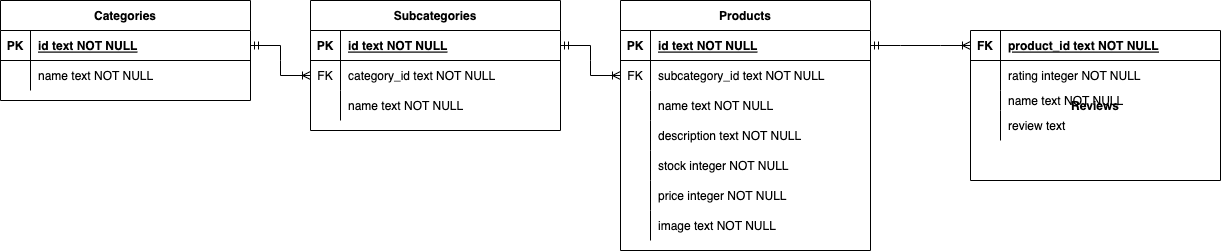

The diagram above was exported from draw.io. Its source (the exported page's mxGraphModel, read from the mxfile embedded in the PNG):
<mxGraphModel dx="1224" dy="635" grid="1" gridSize="10" guides="1" tooltips="1" connect="1" arrows="1" fold="1" page="1" pageScale="1" pageWidth="850" pageHeight="1100" math="0" shadow="0" extFonts="Permanent Marker^https://fonts.googleapis.com/css?family=Permanent+Marker">
  <root>
    <mxCell id="0" />
    <mxCell id="1" parent="0" />
    <mxCell id="NxKEo8Z1cB4ikOOGgg15-1" value="Categories" style="shape=table;startSize=30;container=1;collapsible=1;childLayout=tableLayout;fixedRows=1;rowLines=0;fontStyle=1;align=center;resizeLast=1;" parent="1" vertex="1">
      <mxGeometry x="130" y="520" width="250" height="100" as="geometry">
        <mxRectangle x="130" y="520" width="100" height="30" as="alternateBounds" />
      </mxGeometry>
    </mxCell>
    <mxCell id="NxKEo8Z1cB4ikOOGgg15-2" value="" style="shape=partialRectangle;collapsible=0;dropTarget=0;pointerEvents=0;fillColor=none;points=[[0,0.5],[1,0.5]];portConstraint=eastwest;top=0;left=0;right=0;bottom=1;" parent="NxKEo8Z1cB4ikOOGgg15-1" vertex="1">
      <mxGeometry y="30" width="250" height="30" as="geometry" />
    </mxCell>
    <mxCell id="NxKEo8Z1cB4ikOOGgg15-3" value="PK" style="shape=partialRectangle;overflow=hidden;connectable=0;fillColor=none;top=0;left=0;bottom=0;right=0;fontStyle=1;" parent="NxKEo8Z1cB4ikOOGgg15-2" vertex="1">
      <mxGeometry width="30" height="30" as="geometry">
        <mxRectangle width="30" height="30" as="alternateBounds" />
      </mxGeometry>
    </mxCell>
    <mxCell id="NxKEo8Z1cB4ikOOGgg15-4" value="id text NOT NULL" style="shape=partialRectangle;overflow=hidden;connectable=0;fillColor=none;top=0;left=0;bottom=0;right=0;align=left;spacingLeft=6;fontStyle=5;" parent="NxKEo8Z1cB4ikOOGgg15-2" vertex="1">
      <mxGeometry x="30" width="220" height="30" as="geometry">
        <mxRectangle width="220" height="30" as="alternateBounds" />
      </mxGeometry>
    </mxCell>
    <mxCell id="NxKEo8Z1cB4ikOOGgg15-5" value="" style="shape=partialRectangle;collapsible=0;dropTarget=0;pointerEvents=0;fillColor=none;points=[[0,0.5],[1,0.5]];portConstraint=eastwest;top=0;left=0;right=0;bottom=0;" parent="NxKEo8Z1cB4ikOOGgg15-1" vertex="1">
      <mxGeometry y="60" width="250" height="30" as="geometry" />
    </mxCell>
    <mxCell id="NxKEo8Z1cB4ikOOGgg15-6" value="" style="shape=partialRectangle;overflow=hidden;connectable=0;fillColor=none;top=0;left=0;bottom=0;right=0;" parent="NxKEo8Z1cB4ikOOGgg15-5" vertex="1">
      <mxGeometry width="30" height="30" as="geometry">
        <mxRectangle width="30" height="30" as="alternateBounds" />
      </mxGeometry>
    </mxCell>
    <mxCell id="NxKEo8Z1cB4ikOOGgg15-7" value="name text NOT NULL" style="shape=partialRectangle;overflow=hidden;connectable=0;fillColor=none;top=0;left=0;bottom=0;right=0;align=left;spacingLeft=6;" parent="NxKEo8Z1cB4ikOOGgg15-5" vertex="1">
      <mxGeometry x="30" width="220" height="30" as="geometry">
        <mxRectangle width="220" height="30" as="alternateBounds" />
      </mxGeometry>
    </mxCell>
    <mxCell id="NxKEo8Z1cB4ikOOGgg15-8" value="Subcategories" style="shape=table;startSize=30;container=1;collapsible=1;childLayout=tableLayout;fixedRows=1;rowLines=0;fontStyle=1;align=center;resizeLast=1;" parent="1" vertex="1">
      <mxGeometry x="440" y="520" width="250" height="130" as="geometry" />
    </mxCell>
    <mxCell id="NxKEo8Z1cB4ikOOGgg15-9" value="" style="shape=partialRectangle;collapsible=0;dropTarget=0;pointerEvents=0;fillColor=none;points=[[0,0.5],[1,0.5]];portConstraint=eastwest;top=0;left=0;right=0;bottom=1;" parent="NxKEo8Z1cB4ikOOGgg15-8" vertex="1">
      <mxGeometry y="30" width="250" height="30" as="geometry" />
    </mxCell>
    <mxCell id="NxKEo8Z1cB4ikOOGgg15-10" value="PK" style="shape=partialRectangle;overflow=hidden;connectable=0;fillColor=none;top=0;left=0;bottom=0;right=0;fontStyle=1;" parent="NxKEo8Z1cB4ikOOGgg15-9" vertex="1">
      <mxGeometry width="30" height="30" as="geometry">
        <mxRectangle width="30" height="30" as="alternateBounds" />
      </mxGeometry>
    </mxCell>
    <mxCell id="NxKEo8Z1cB4ikOOGgg15-11" value="id text NOT NULL" style="shape=partialRectangle;overflow=hidden;connectable=0;fillColor=none;top=0;left=0;bottom=0;right=0;align=left;spacingLeft=6;fontStyle=5;" parent="NxKEo8Z1cB4ikOOGgg15-9" vertex="1">
      <mxGeometry x="30" width="220" height="30" as="geometry">
        <mxRectangle width="220" height="30" as="alternateBounds" />
      </mxGeometry>
    </mxCell>
    <mxCell id="NxKEo8Z1cB4ikOOGgg15-66" style="shape=partialRectangle;collapsible=0;dropTarget=0;pointerEvents=0;fillColor=none;points=[[0,0.5],[1,0.5]];portConstraint=eastwest;top=0;left=0;right=0;bottom=0;" parent="NxKEo8Z1cB4ikOOGgg15-8" vertex="1">
      <mxGeometry y="60" width="250" height="30" as="geometry" />
    </mxCell>
    <mxCell id="NxKEo8Z1cB4ikOOGgg15-67" value="FK" style="shape=partialRectangle;overflow=hidden;connectable=0;fillColor=none;top=0;left=0;bottom=0;right=0;" parent="NxKEo8Z1cB4ikOOGgg15-66" vertex="1">
      <mxGeometry width="30" height="30" as="geometry">
        <mxRectangle width="30" height="30" as="alternateBounds" />
      </mxGeometry>
    </mxCell>
    <mxCell id="NxKEo8Z1cB4ikOOGgg15-68" value="category_id text NOT NULL" style="shape=partialRectangle;overflow=hidden;connectable=0;fillColor=none;top=0;left=0;bottom=0;right=0;align=left;spacingLeft=6;" parent="NxKEo8Z1cB4ikOOGgg15-66" vertex="1">
      <mxGeometry x="30" width="220" height="30" as="geometry">
        <mxRectangle width="220" height="30" as="alternateBounds" />
      </mxGeometry>
    </mxCell>
    <mxCell id="NxKEo8Z1cB4ikOOGgg15-12" value="" style="shape=partialRectangle;collapsible=0;dropTarget=0;pointerEvents=0;fillColor=none;points=[[0,0.5],[1,0.5]];portConstraint=eastwest;top=0;left=0;right=0;bottom=0;" parent="NxKEo8Z1cB4ikOOGgg15-8" vertex="1">
      <mxGeometry y="90" width="250" height="30" as="geometry" />
    </mxCell>
    <mxCell id="NxKEo8Z1cB4ikOOGgg15-13" value="" style="shape=partialRectangle;overflow=hidden;connectable=0;fillColor=none;top=0;left=0;bottom=0;right=0;" parent="NxKEo8Z1cB4ikOOGgg15-12" vertex="1">
      <mxGeometry width="30" height="30" as="geometry">
        <mxRectangle width="30" height="30" as="alternateBounds" />
      </mxGeometry>
    </mxCell>
    <mxCell id="NxKEo8Z1cB4ikOOGgg15-14" value="name text NOT NULL" style="shape=partialRectangle;overflow=hidden;connectable=0;fillColor=none;top=0;left=0;bottom=0;right=0;align=left;spacingLeft=6;" parent="NxKEo8Z1cB4ikOOGgg15-12" vertex="1">
      <mxGeometry x="30" width="220" height="30" as="geometry">
        <mxRectangle width="220" height="30" as="alternateBounds" />
      </mxGeometry>
    </mxCell>
    <mxCell id="NxKEo8Z1cB4ikOOGgg15-16" value="" style="edgeStyle=entityRelationEdgeStyle;fontSize=12;html=1;endArrow=ERoneToMany;startArrow=ERmandOne;rounded=0;entryX=0;entryY=0.5;entryDx=0;entryDy=0;exitX=1;exitY=0.5;exitDx=0;exitDy=0;" parent="1" source="NxKEo8Z1cB4ikOOGgg15-2" target="NxKEo8Z1cB4ikOOGgg15-66" edge="1">
      <mxGeometry width="100" height="100" relative="1" as="geometry">
        <mxPoint x="360" y="640" as="sourcePoint" />
        <mxPoint x="400" y="660" as="targetPoint" />
      </mxGeometry>
    </mxCell>
    <mxCell id="NxKEo8Z1cB4ikOOGgg15-18" value="Products" style="shape=table;startSize=30;container=1;collapsible=1;childLayout=tableLayout;fixedRows=1;rowLines=0;fontStyle=1;align=center;resizeLast=1;" parent="1" vertex="1">
      <mxGeometry x="750" y="520" width="250" height="250" as="geometry" />
    </mxCell>
    <mxCell id="NxKEo8Z1cB4ikOOGgg15-19" value="" style="shape=partialRectangle;collapsible=0;dropTarget=0;pointerEvents=0;fillColor=none;points=[[0,0.5],[1,0.5]];portConstraint=eastwest;top=0;left=0;right=0;bottom=1;" parent="NxKEo8Z1cB4ikOOGgg15-18" vertex="1">
      <mxGeometry y="30" width="250" height="30" as="geometry" />
    </mxCell>
    <mxCell id="NxKEo8Z1cB4ikOOGgg15-20" value="PK" style="shape=partialRectangle;overflow=hidden;connectable=0;fillColor=none;top=0;left=0;bottom=0;right=0;fontStyle=1;" parent="NxKEo8Z1cB4ikOOGgg15-19" vertex="1">
      <mxGeometry width="30" height="30" as="geometry">
        <mxRectangle width="30" height="30" as="alternateBounds" />
      </mxGeometry>
    </mxCell>
    <mxCell id="NxKEo8Z1cB4ikOOGgg15-21" value="id text NOT NULL" style="shape=partialRectangle;overflow=hidden;connectable=0;fillColor=none;top=0;left=0;bottom=0;right=0;align=left;spacingLeft=6;fontStyle=5;" parent="NxKEo8Z1cB4ikOOGgg15-19" vertex="1">
      <mxGeometry x="30" width="220" height="30" as="geometry">
        <mxRectangle width="220" height="30" as="alternateBounds" />
      </mxGeometry>
    </mxCell>
    <mxCell id="NxKEo8Z1cB4ikOOGgg15-28" style="shape=partialRectangle;collapsible=0;dropTarget=0;pointerEvents=0;fillColor=none;points=[[0,0.5],[1,0.5]];portConstraint=eastwest;top=0;left=0;right=0;bottom=0;" parent="NxKEo8Z1cB4ikOOGgg15-18" vertex="1">
      <mxGeometry y="60" width="250" height="30" as="geometry" />
    </mxCell>
    <mxCell id="NxKEo8Z1cB4ikOOGgg15-29" value="FK" style="shape=partialRectangle;overflow=hidden;connectable=0;fillColor=none;top=0;left=0;bottom=0;right=0;" parent="NxKEo8Z1cB4ikOOGgg15-28" vertex="1">
      <mxGeometry width="30" height="30" as="geometry">
        <mxRectangle width="30" height="30" as="alternateBounds" />
      </mxGeometry>
    </mxCell>
    <mxCell id="NxKEo8Z1cB4ikOOGgg15-30" value="subcategory_id text NOT NULL" style="shape=partialRectangle;overflow=hidden;connectable=0;fillColor=none;top=0;left=0;bottom=0;right=0;align=left;spacingLeft=6;" parent="NxKEo8Z1cB4ikOOGgg15-28" vertex="1">
      <mxGeometry x="30" width="220" height="30" as="geometry">
        <mxRectangle width="220" height="30" as="alternateBounds" />
      </mxGeometry>
    </mxCell>
    <mxCell id="NxKEo8Z1cB4ikOOGgg15-22" value="" style="shape=partialRectangle;collapsible=0;dropTarget=0;pointerEvents=0;fillColor=none;points=[[0,0.5],[1,0.5]];portConstraint=eastwest;top=0;left=0;right=0;bottom=0;" parent="NxKEo8Z1cB4ikOOGgg15-18" vertex="1">
      <mxGeometry y="90" width="250" height="30" as="geometry" />
    </mxCell>
    <mxCell id="NxKEo8Z1cB4ikOOGgg15-23" value="" style="shape=partialRectangle;overflow=hidden;connectable=0;fillColor=none;top=0;left=0;bottom=0;right=0;" parent="NxKEo8Z1cB4ikOOGgg15-22" vertex="1">
      <mxGeometry width="30" height="30" as="geometry">
        <mxRectangle width="30" height="30" as="alternateBounds" />
      </mxGeometry>
    </mxCell>
    <mxCell id="NxKEo8Z1cB4ikOOGgg15-24" value="name text NOT NULL" style="shape=partialRectangle;overflow=hidden;connectable=0;fillColor=none;top=0;left=0;bottom=0;right=0;align=left;spacingLeft=6;" parent="NxKEo8Z1cB4ikOOGgg15-22" vertex="1">
      <mxGeometry x="30" width="220" height="30" as="geometry">
        <mxRectangle width="220" height="30" as="alternateBounds" />
      </mxGeometry>
    </mxCell>
    <mxCell id="NxKEo8Z1cB4ikOOGgg15-25" style="shape=partialRectangle;collapsible=0;dropTarget=0;pointerEvents=0;fillColor=none;points=[[0,0.5],[1,0.5]];portConstraint=eastwest;top=0;left=0;right=0;bottom=0;" parent="NxKEo8Z1cB4ikOOGgg15-18" vertex="1">
      <mxGeometry y="120" width="250" height="30" as="geometry" />
    </mxCell>
    <mxCell id="NxKEo8Z1cB4ikOOGgg15-26" style="shape=partialRectangle;overflow=hidden;connectable=0;fillColor=none;top=0;left=0;bottom=0;right=0;" parent="NxKEo8Z1cB4ikOOGgg15-25" vertex="1">
      <mxGeometry width="30" height="30" as="geometry">
        <mxRectangle width="30" height="30" as="alternateBounds" />
      </mxGeometry>
    </mxCell>
    <mxCell id="NxKEo8Z1cB4ikOOGgg15-27" value="description text NOT NULL" style="shape=partialRectangle;overflow=hidden;connectable=0;fillColor=none;top=0;left=0;bottom=0;right=0;align=left;spacingLeft=6;" parent="NxKEo8Z1cB4ikOOGgg15-25" vertex="1">
      <mxGeometry x="30" width="220" height="30" as="geometry">
        <mxRectangle width="220" height="30" as="alternateBounds" />
      </mxGeometry>
    </mxCell>
    <mxCell id="NxKEo8Z1cB4ikOOGgg15-46" style="shape=partialRectangle;collapsible=0;dropTarget=0;pointerEvents=0;fillColor=none;points=[[0,0.5],[1,0.5]];portConstraint=eastwest;top=0;left=0;right=0;bottom=0;" parent="NxKEo8Z1cB4ikOOGgg15-18" vertex="1">
      <mxGeometry y="150" width="250" height="30" as="geometry" />
    </mxCell>
    <mxCell id="NxKEo8Z1cB4ikOOGgg15-47" style="shape=partialRectangle;overflow=hidden;connectable=0;fillColor=none;top=0;left=0;bottom=0;right=0;" parent="NxKEo8Z1cB4ikOOGgg15-46" vertex="1">
      <mxGeometry width="30" height="30" as="geometry">
        <mxRectangle width="30" height="30" as="alternateBounds" />
      </mxGeometry>
    </mxCell>
    <mxCell id="NxKEo8Z1cB4ikOOGgg15-48" value="stock integer NOT NULL" style="shape=partialRectangle;overflow=hidden;connectable=0;fillColor=none;top=0;left=0;bottom=0;right=0;align=left;spacingLeft=6;" parent="NxKEo8Z1cB4ikOOGgg15-46" vertex="1">
      <mxGeometry x="30" width="220" height="30" as="geometry">
        <mxRectangle width="220" height="30" as="alternateBounds" />
      </mxGeometry>
    </mxCell>
    <mxCell id="P6BCAEWHpbBdLISXUhv3-1" style="shape=partialRectangle;collapsible=0;dropTarget=0;pointerEvents=0;fillColor=none;points=[[0,0.5],[1,0.5]];portConstraint=eastwest;top=0;left=0;right=0;bottom=0;" parent="NxKEo8Z1cB4ikOOGgg15-18" vertex="1">
      <mxGeometry y="180" width="250" height="30" as="geometry" />
    </mxCell>
    <mxCell id="P6BCAEWHpbBdLISXUhv3-2" style="shape=partialRectangle;overflow=hidden;connectable=0;fillColor=none;top=0;left=0;bottom=0;right=0;" parent="P6BCAEWHpbBdLISXUhv3-1" vertex="1">
      <mxGeometry width="30" height="30" as="geometry">
        <mxRectangle width="30" height="30" as="alternateBounds" />
      </mxGeometry>
    </mxCell>
    <mxCell id="P6BCAEWHpbBdLISXUhv3-3" value="price integer NOT NULL" style="shape=partialRectangle;overflow=hidden;connectable=0;fillColor=none;top=0;left=0;bottom=0;right=0;align=left;spacingLeft=6;" parent="P6BCAEWHpbBdLISXUhv3-1" vertex="1">
      <mxGeometry x="30" width="220" height="30" as="geometry">
        <mxRectangle width="220" height="30" as="alternateBounds" />
      </mxGeometry>
    </mxCell>
    <mxCell id="AuZTQjLx_vdYTi7w1OQ7-1" style="shape=partialRectangle;collapsible=0;dropTarget=0;pointerEvents=0;fillColor=none;points=[[0,0.5],[1,0.5]];portConstraint=eastwest;top=0;left=0;right=0;bottom=0;" vertex="1" parent="NxKEo8Z1cB4ikOOGgg15-18">
      <mxGeometry y="210" width="250" height="30" as="geometry" />
    </mxCell>
    <mxCell id="AuZTQjLx_vdYTi7w1OQ7-2" style="shape=partialRectangle;overflow=hidden;connectable=0;fillColor=none;top=0;left=0;bottom=0;right=0;" vertex="1" parent="AuZTQjLx_vdYTi7w1OQ7-1">
      <mxGeometry width="30" height="30" as="geometry">
        <mxRectangle width="30" height="30" as="alternateBounds" />
      </mxGeometry>
    </mxCell>
    <mxCell id="AuZTQjLx_vdYTi7w1OQ7-3" value="image text NOT NULL" style="shape=partialRectangle;overflow=hidden;connectable=0;fillColor=none;top=0;left=0;bottom=0;right=0;align=left;spacingLeft=6;" vertex="1" parent="AuZTQjLx_vdYTi7w1OQ7-1">
      <mxGeometry x="30" width="220" height="30" as="geometry">
        <mxRectangle width="220" height="30" as="alternateBounds" />
      </mxGeometry>
    </mxCell>
    <mxCell id="NxKEo8Z1cB4ikOOGgg15-31" value="" style="edgeStyle=entityRelationEdgeStyle;fontSize=12;html=1;endArrow=ERoneToMany;startArrow=ERmandOne;rounded=0;entryX=0;entryY=0.5;entryDx=0;entryDy=0;exitX=1;exitY=0.5;exitDx=0;exitDy=0;" parent="1" source="NxKEo8Z1cB4ikOOGgg15-9" target="NxKEo8Z1cB4ikOOGgg15-28" edge="1">
      <mxGeometry width="100" height="100" relative="1" as="geometry">
        <mxPoint x="720" y="490" as="sourcePoint" />
        <mxPoint x="450" y="575" as="targetPoint" />
      </mxGeometry>
    </mxCell>
    <mxCell id="NxKEo8Z1cB4ikOOGgg15-49" value="Reviews" style="shape=table;startSize=0;container=1;collapsible=1;childLayout=tableLayout;fixedRows=1;rowLines=0;fontStyle=1;align=center;resizeLast=1;" parent="1" vertex="1">
      <mxGeometry x="1100" y="550" width="250" height="150" as="geometry" />
    </mxCell>
    <mxCell id="NxKEo8Z1cB4ikOOGgg15-50" value="" style="shape=partialRectangle;collapsible=0;dropTarget=0;pointerEvents=0;fillColor=none;points=[[0,0.5],[1,0.5]];portConstraint=eastwest;top=0;left=0;right=0;bottom=1;" parent="NxKEo8Z1cB4ikOOGgg15-49" vertex="1">
      <mxGeometry width="250" height="30" as="geometry" />
    </mxCell>
    <mxCell id="NxKEo8Z1cB4ikOOGgg15-51" value="FK" style="shape=partialRectangle;overflow=hidden;connectable=0;fillColor=none;top=0;left=0;bottom=0;right=0;fontStyle=1;" parent="NxKEo8Z1cB4ikOOGgg15-50" vertex="1">
      <mxGeometry width="30" height="30" as="geometry">
        <mxRectangle width="30" height="30" as="alternateBounds" />
      </mxGeometry>
    </mxCell>
    <mxCell id="NxKEo8Z1cB4ikOOGgg15-52" value="product_id text NOT NULL" style="shape=partialRectangle;overflow=hidden;connectable=0;fillColor=none;top=0;left=0;bottom=0;right=0;align=left;spacingLeft=6;fontStyle=5;" parent="NxKEo8Z1cB4ikOOGgg15-50" vertex="1">
      <mxGeometry x="30" width="220" height="30" as="geometry">
        <mxRectangle width="220" height="30" as="alternateBounds" />
      </mxGeometry>
    </mxCell>
    <mxCell id="NxKEo8Z1cB4ikOOGgg15-53" style="shape=partialRectangle;collapsible=0;dropTarget=0;pointerEvents=0;fillColor=none;points=[[0,0.5],[1,0.5]];portConstraint=eastwest;top=0;left=0;right=0;bottom=0;" parent="NxKEo8Z1cB4ikOOGgg15-49" vertex="1">
      <mxGeometry y="30" width="250" height="30" as="geometry" />
    </mxCell>
    <mxCell id="NxKEo8Z1cB4ikOOGgg15-54" style="shape=partialRectangle;overflow=hidden;connectable=0;fillColor=none;top=0;left=0;bottom=0;right=0;" parent="NxKEo8Z1cB4ikOOGgg15-53" vertex="1">
      <mxGeometry width="30" height="30" as="geometry">
        <mxRectangle width="30" height="30" as="alternateBounds" />
      </mxGeometry>
    </mxCell>
    <mxCell id="NxKEo8Z1cB4ikOOGgg15-55" value="rating integer NOT NULL" style="shape=partialRectangle;overflow=hidden;connectable=0;fillColor=none;top=0;left=0;bottom=0;right=0;align=left;spacingLeft=6;" parent="NxKEo8Z1cB4ikOOGgg15-53" vertex="1">
      <mxGeometry x="30" width="220" height="30" as="geometry">
        <mxRectangle width="220" height="30" as="alternateBounds" />
      </mxGeometry>
    </mxCell>
    <mxCell id="qDnWL_S2L9uyrycJtatq-1" style="shape=partialRectangle;collapsible=0;dropTarget=0;pointerEvents=0;fillColor=none;points=[[0,0.5],[1,0.5]];portConstraint=eastwest;top=0;left=0;right=0;bottom=0;" parent="NxKEo8Z1cB4ikOOGgg15-49" vertex="1">
      <mxGeometry y="60" width="250" height="20" as="geometry" />
    </mxCell>
    <mxCell id="qDnWL_S2L9uyrycJtatq-2" style="shape=partialRectangle;overflow=hidden;connectable=0;fillColor=none;top=0;left=0;bottom=0;right=0;" parent="qDnWL_S2L9uyrycJtatq-1" vertex="1">
      <mxGeometry width="30" height="20" as="geometry">
        <mxRectangle width="30" height="20" as="alternateBounds" />
      </mxGeometry>
    </mxCell>
    <mxCell id="qDnWL_S2L9uyrycJtatq-3" value="name text NOT NULL" style="shape=partialRectangle;overflow=hidden;connectable=0;fillColor=none;top=0;left=0;bottom=0;right=0;align=left;spacingLeft=6;" parent="qDnWL_S2L9uyrycJtatq-1" vertex="1">
      <mxGeometry x="30" width="220" height="20" as="geometry">
        <mxRectangle width="220" height="20" as="alternateBounds" />
      </mxGeometry>
    </mxCell>
    <mxCell id="NxKEo8Z1cB4ikOOGgg15-56" value="" style="shape=partialRectangle;collapsible=0;dropTarget=0;pointerEvents=0;fillColor=none;points=[[0,0.5],[1,0.5]];portConstraint=eastwest;top=0;left=0;right=0;bottom=0;" parent="NxKEo8Z1cB4ikOOGgg15-49" vertex="1">
      <mxGeometry y="80" width="250" height="30" as="geometry" />
    </mxCell>
    <mxCell id="NxKEo8Z1cB4ikOOGgg15-57" value="" style="shape=partialRectangle;overflow=hidden;connectable=0;fillColor=none;top=0;left=0;bottom=0;right=0;" parent="NxKEo8Z1cB4ikOOGgg15-56" vertex="1">
      <mxGeometry width="30" height="30" as="geometry">
        <mxRectangle width="30" height="30" as="alternateBounds" />
      </mxGeometry>
    </mxCell>
    <mxCell id="NxKEo8Z1cB4ikOOGgg15-58" value="review text" style="shape=partialRectangle;overflow=hidden;connectable=0;fillColor=none;top=0;left=0;bottom=0;right=0;align=left;spacingLeft=6;" parent="NxKEo8Z1cB4ikOOGgg15-56" vertex="1">
      <mxGeometry x="30" width="220" height="30" as="geometry">
        <mxRectangle width="220" height="30" as="alternateBounds" />
      </mxGeometry>
    </mxCell>
    <mxCell id="NxKEo8Z1cB4ikOOGgg15-65" value="" style="edgeStyle=entityRelationEdgeStyle;fontSize=12;html=1;endArrow=ERoneToMany;startArrow=ERmandOne;rounded=0;entryX=0;entryY=0.5;entryDx=0;entryDy=0;exitX=1;exitY=0.5;exitDx=0;exitDy=0;" parent="1" source="NxKEo8Z1cB4ikOOGgg15-19" target="NxKEo8Z1cB4ikOOGgg15-50" edge="1">
      <mxGeometry width="100" height="100" relative="1" as="geometry">
        <mxPoint x="700" y="575" as="sourcePoint" />
        <mxPoint x="760" y="685" as="targetPoint" />
      </mxGeometry>
    </mxCell>
  </root>
</mxGraphModel>